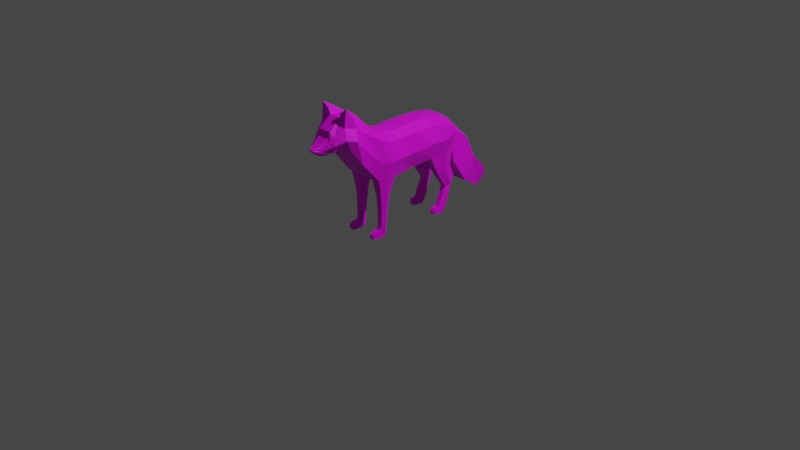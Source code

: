 # Source: ff6.blend  (saved by Blender 2.83.18; exported with 4.5.12 LTS)
import bpy
from mathutils import Matrix  # noqa: F401  (used for matrix-valued properties, if any)

bpy.ops.wm.read_factory_settings(use_empty=True)
scene = bpy.context.scene
scene.name = 'Scene'

# ---- collections
col_collection = bpy.data.collections.new('Collection'); scene.collection.children.link(col_collection)

# ---- images (referenced by path relative to the original .blend; pixels are not part of the script)
import os
ASSET_DIR = os.environ.get("B2B_ASSET_DIR", "")  # directory of the original .blend (textures are referenced by path, not embedded)
HERE = os.path.dirname(os.path.abspath(__file__))  # packed textures are extracted next to this script under _unpacked/

def load_image(name, relpath, width, height, colorspace="sRGB"):
    """Load a texture the original file referenced (path relative to the .blend, or extracted next to this script)."""
    p = next((c for c in (os.path.join(HERE, relpath), os.path.join(ASSET_DIR, relpath)) if relpath and os.path.exists(c)), "")
    if p:
        img = bpy.data.images.load(p, check_existing=True)
        img.name = name
    else:  # same state as the original file: an image datablock whose file is absent (Cycles renders it pink)
        img = bpy.data.images.new(name, width, height)
        img.source = "FILE"
        img.filepath = "//" + (relpath or name)
    img.colorspace_settings.name = colorspace
    return img
img_red_fox_palette_png = load_image('red fox palette.png', 'red fox palette.png', 1024, 1024, 'sRGB')

# ---- materials (node trees are filled in below, after node groups)
mat_material = bpy.data.materials.new('Material')
mat_material.use_transparent_shadow = False

# ---- material node trees
mat_material.use_nodes = True; mat_material.node_tree.nodes.clear()
_N = mat_material.node_tree.nodes; _L = mat_material.node_tree.links
n0 = _N.new('ShaderNodeBsdfPrincipled'); n0.name = 'Principled BSDF'; n0.location = (10, 300)
n0.distribution = 'GGX'
n0.subsurface_method = 'BURLEY'
n0.inputs[3].default_value = 1.45
n0.inputs[27].default_value = (0.0, 0.0, 0.0, 1.0)
n0.inputs[28].default_value = 1.0
n1 = _N.new('ShaderNodeOutputMaterial'); n1.name = 'Material Output'; n1.location = (300, 300)
n2 = _N.new('ShaderNodeTexImage'); n2.name = 'Image Texture'; n2.location = (-280, 280)
n2.image = img_red_fox_palette_png
_L.new(n0.outputs[0], n1.inputs[0])
_L.new(n2.outputs[0], n0.inputs[0])
n1.is_active_output = True

# ---- world
world_world = bpy.data.worlds.new('World'); scene.world = world_world
world_world.use_nodes = True; world_world.node_tree.nodes.clear()
_N = world_world.node_tree.nodes; _L = world_world.node_tree.links
n0 = _N.new('ShaderNodeOutputWorld'); n0.name = 'World Output'; n0.location = (300, 300)
n1 = _N.new('ShaderNodeBackground'); n1.name = 'Background'; n1.location = (10, 300)
n1.inputs[0].default_value = (0.05088, 0.05088, 0.05088, 1.0)
_L.new(n1.outputs[0], n0.inputs[0])
n0.is_active_output = True
world_world.color = (0.05088, 0.05088, 0.05088)
world_world.use_sun_shadow = False
world_world.sun_shadow_jitter_overblur = 0.0

# ---- cameras
cam_camera = bpy.data.cameras.new('Camera')
cam_camera.clip_end = 100.0
cam_camera.ortho_scale = 7.314

# ---- lights
light_light = bpy.data.lights.new('Light', 'POINT')
light_light.transmission_factor = 0.0
light_light.energy = 1000.0
light_light.shadow_soft_size = 0.1
light_light.shadow_maximum_resolution = 0.006
light_light.use_absolute_resolution = True

# ---- meshes
me_plane = bpy.data.meshes.new('Plane')
me_plane.from_pydata([(-1.047, -0.192, 0.0), (-0.5834, -0.2653, 6.2e-08), (-1.061, 0.004245, 0.0), (-0.5811, -0.002625, 6.183e-08), (-1.065, 0.2264, 0.0), (-0.6315, 0.2333, 0.0), (-1.042, 0.4554, 0.0), (-0.6796, 0.4302, 0.0), (-0.9698, 0.5928, 5.526e-08), (-0.8239, 0.5883, 0.0), (-1.093, -0.4211, 0.0), (-1.061, -1.1, -0.01295), (-1.297, -0.618, 7.998e-08), (-0.9412, -0.7307, 8.901e-08), (-1.32, -0.8058, 8.171e-08), (-1.021, -0.831, 9.503e-08), (-1.215, -0.9364, 7.376e-08), (-0.9956, -0.9341, 9.313e-08), (-1.155, -0.9593, 6.926e-08), (-0.9865, -0.9776, 9.243e-08), (-1.105, -1.019, 6.546e-08), (-0.9956, -1.035, 9.313e-08), (-1.074, -1.07, 6.31e-08), (-1.028, -1.081, 9.555e-08), (-1.061, -1.1, 0.0), (-1.038, -1.099, 0.0), (-0.6007, -0.4484, 0.0), (-0.9822, -0.2044, -0.2138), (-0.6081, -0.2642, -0.214), (-0.9959, -0.008063, -0.2138), (-0.6199, -0.001451, -0.1715), (-1.0, 0.2141, -0.2138), (-0.6562, 0.2344, -0.214), (-0.9776, 0.4431, -0.2404), (-0.6796, 0.4302, -0.2266), (-0.9134, 0.5434, -0.2138), (-0.7643, 0.5654, -0.2), (-1.038, -0.4334, -0.2233), (-1.04, -1.099, -0.013), (-1.215, -0.6988, -0.175), (-1.001, -0.7642, -0.1706), (-1.247, -0.8314, -0.1604), (-1.035, -0.8492, -0.1173), (-1.172, -0.9236, -0.1218), (-1.017, -0.922, -0.1029), (-1.13, -0.9642, -0.1013), (-1.011, -0.9527, -0.08309), (-1.096, -1.007, -0.07751), (-1.017, -0.9931, -0.06647), (-1.074, -1.032, -0.06829), (-1.029, -1.049, -0.05538), (-1.061, -1.09, -0.02679), (-1.04, -1.09, -0.03049), (-0.6221, -0.4503, -0.2025), (-1.034, 0.4554, -0.08857), (-0.9698, 0.5628, -0.1), (-0.9956, -0.9341, -0.04354), (-0.9865, -0.9776, -0.03918), (-0.6315, 0.2333, -0.1), (-0.5811, -0.002625, -0.07433), (-1.32, -0.8058, -0.06565), (-1.297, -0.618, -0.06565), (-1.075, -1.07, -0.03417), (-1.052, 0.004245, -0.1), (-1.057, 0.2264, -0.1), (-0.9412, -0.7307, -0.06565), (-1.021, -0.831, -0.05256), (-1.028, -1.081, -0.02663), (-1.084, -0.4211, -0.1095), (-1.038, -0.192, -0.1), (-1.105, -1.019, -0.04583), (-1.155, -0.9593, -0.0585), (-0.6007, -0.4484, -0.1), (-0.5834, -0.2653, -0.1), (-0.9956, -1.035, -0.03439), (-0.6796, 0.4302, -0.03981), (-1.215, -0.9364, -0.07227), (-0.7643, 0.5883, -0.1), (-1.199, -0.5195, 0.0), (-1.155, -0.6292, -0.1902), (-0.691, -0.569, 0.0), (-0.8452, -0.6519, -0.1999), (-0.691, -0.569, -0.1), (-1.191, -0.5195, -0.09112), (-0.4139, -0.3042, -0.1833), (-0.4118, -0.4106, -0.1833), (-0.4118, -0.4106, -0.1165), (-0.4139, -0.3042, -0.1165), (-0.09402, -0.3416, -0.178), (-0.09799, -0.4039, -0.178), (-0.09799, -0.4039, -0.122), (-0.09402, -0.3416, -0.122), (-0.02443, -0.3456, -0.178), (-6.839e-05, -0.3908, -0.1869), (0.0002212, -0.3908, -0.117), (-0.02443, -0.3456, -0.122), (-0.06719, -0.4306, -0.178), (-0.06719, -0.4306, -0.122), (-6.839e-05, -0.4499, -0.1801), (-6.838e-05, -0.4499, -0.122), (-0.07417, -0.4633, -0.178), (-0.07417, -0.4633, -0.122), (-6.839e-05, -0.5018, -0.178), (-6.838e-05, -0.5018, -0.122), (-0.05101, -0.5019, -0.178), (-0.05101, -0.5019, -0.122), (-0.03295, -0.5117, -0.178), (-0.03295, -0.5117, -0.122), (-0.4475, 0.3537, -0.1881), (-0.4695, 0.4433, -0.2142), (-0.5074, 0.5269, -0.1881), (-0.4475, 0.3537, -0.1102), (-0.4695, 0.4433, -0.09535), (-0.5074, 0.5269, -0.1102), (-0.27, 0.4735, -0.1792), (-0.2938, 0.5266, -0.2019), (-0.3666, 0.5866, -0.1792), (-0.27, 0.4735, -0.1191), (-0.2938, 0.5266, -0.1111), (-0.3666, 0.5866, -0.1191), (-0.07909, 0.3935, -0.1792), (-0.07132, 0.449, -0.2019), (-0.07618, 0.4951, -0.1792), (-0.07909, 0.3935, -0.1191), (-0.07132, 0.449, -0.1111), (-0.07618, 0.4951, -0.1191), (-0.0001795, 0.391, -0.1871), (-0.0001795, 0.4331, -0.1922), (-0.01358, 0.4635, -0.1792), (-0.0001794, 0.391, -0.1164), (-0.0001794, 0.4331, -0.1111), (-0.01358, 0.4635, -0.1191), (-0.06253, 0.3344, -0.1792), (-0.06253, 0.3344, -0.1191), (-0.0001795, 0.3533, -0.1792), (-0.0001794, 0.3533, -0.1191), (-0.034, 0.3102, -0.1707), (-0.034, 0.3102, -0.1275), (-0.0001795, 0.3244, -0.1707), (-0.0001794, 0.3244, -0.1275), (-1.321, -0.7332, -0.1762), (-1.423, -0.8106, -0.1626), (-1.375, -0.8125, -0.08388), (-1.366, -0.7143, -0.1048), (-0.2657, 0.7528, -0.1901), (-0.5006, 0.622, -0.143), (-0.7134, 0.8009, -0.1546), (-0.7035, 0.7881, 0.0), (-0.5012, 0.6225, 0.0), (-0.7904, -0.3379, -0.256), (-1.0, -0.6406, -0.2158), (-1.053, -1.1, -0.01973), (-0.867, 0.5905, -0.129), (-0.8087, -0.4419, -0.232), (-1.052, -1.089, -0.03758), (-0.0121, -0.3682, -0.1097), (-1.07, -0.3066, 0.0), (-0.9887, -0.3189, -0.2273), (-1.053, -1.029, -0.06841), (-0.5921, -0.3569, -0.2228), (-1.056, -0.9981, -0.08262), (-1.061, -0.3066, -0.0922), (-0.4129, -0.3574, -0.2025), (-0.4129, -0.3574, -0.1018), (-1.071, -0.9584, -0.114), (-0.096, -0.3727, -0.1097), (-1.095, -0.9228, -0.1487), (-1.136, -0.8403, -0.1995), (-1.108, -0.7315, -0.2238), (-0.8473, 0.5477, -0.2277), (-0.5921, -0.3569, 0.0), (-0.8286, 0.4367, -0.2673), (-0.5921, -0.3569, -0.04366), (-0.8283, 0.2243, -0.2609), (-0.8009, -0.004757, -0.241), (-0.7951, -0.2343, -0.2552), (-0.096, -0.3727, -0.1941), (-1.052, -1.1, 0.0), (-0.0121, -0.3682, -0.1941), (-0.8968, 0.5905, 0.0), (-0.4848, 0.8969, -0.1712), (-0.4848, 0.8969, 0.0), (-0.2663, 0.7532, 0.0), (-0.1159, 0.9831, -0.1336), (-0.3333, 1.047, -0.1705), (-0.3333, 1.047, 0.0), (-0.1164, 0.9836, 0.0), (-0.1639, 1.138, -0.09702), (-0.2067, 1.151, -0.1018), (-0.1994, 1.181, 0.0), (-0.1568, 1.168, 0.0), (-0.2565, -0.4026, -0.122), (-0.2565, -0.4026, -0.178), (-0.2564, -0.3223, -0.122), (-0.2564, -0.3223, -0.178), (-0.2565, -0.3624, -0.1097), (-0.2565, -0.3624, -0.1941), (-0.0001795, 0.3721, -0.1831), (-0.0001794, 0.3721, -0.1177), (-0.05834, 0.364, -0.1792), (-0.05834, 0.364, -0.1191)], [], [(175, 28, 30, 174), (174, 30, 32, 173), (173, 32, 34, 171), (171, 34, 36, 169), (149, 157, 37, 153), (150, 79, 39, 168), (168, 39, 41, 167), (167, 41, 43, 166), (166, 43, 45, 164), (164, 45, 47, 160), (160, 47, 49, 158), (158, 49, 51, 154), (151, 38, 52, 154), (55, 54, 33, 35), (57, 56, 44, 46), (59, 58, 32, 30), (60, 41, 141, 142), (62, 11, 51, 49), (64, 63, 29, 31), (66, 65, 40, 42), (38, 67, 50, 52), (161, 68, 37, 157), (71, 70, 47, 45), (16, 18, 71, 76), (63, 69, 27, 29), (159, 53, 85, 162), (74, 57, 46, 48), (36, 34, 109, 110), (60, 76, 43, 41), (54, 64, 31, 33), (56, 66, 42, 44), (73, 59, 30, 28), (83, 61, 39, 79), (70, 62, 49, 47), (152, 55, 35, 169), (82, 72, 53, 81), (67, 74, 48, 50), (58, 75, 112, 111), (76, 71, 45, 43), (7, 9, 77, 75), (23, 21, 74, 67), (80, 26, 72, 82), (55, 152, 145, 146), (20, 22, 62, 70), (78, 12, 61, 83), (1, 3, 59, 73), (17, 15, 66, 56), (6, 4, 64, 54), (14, 16, 76, 60), (5, 7, 75, 58), (21, 19, 57, 74), (170, 1, 73, 172), (2, 0, 69, 63), (18, 20, 70, 71), (156, 10, 68, 161), (25, 23, 67, 38), (15, 13, 65, 66), (4, 2, 63, 64), (22, 24, 11, 62), (12, 14, 60, 61), (3, 5, 58, 59), (19, 17, 56, 57), (8, 6, 54, 55), (177, 25, 38, 151), (10, 78, 83, 68), (13, 80, 82, 65), (65, 82, 81, 40), (68, 83, 79, 37), (153, 37, 79, 150), (192, 191, 90, 89), (172, 73, 87, 163), (73, 28, 84, 87), (53, 72, 86, 85), (165, 91, 95, 155), (195, 193, 91, 165), (193, 194, 88, 91), (196, 192, 89, 176), (155, 95, 92, 178), (91, 88, 92, 95), (176, 89, 93, 178), (94, 93, 98, 99), (98, 96, 100, 102), (93, 89, 96, 98), (90, 94, 99, 97), (89, 90, 97, 96), (103, 102, 106, 107), (99, 98, 102, 103), (97, 99, 103, 101), (96, 97, 101, 100), (104, 105, 107, 106), (101, 103, 107, 105), (100, 101, 105, 104), (102, 100, 104, 106), (110, 109, 115, 116), (112, 113, 119, 118), (32, 58, 111, 108), (75, 77, 113, 112), (77, 36, 110, 113), (34, 32, 108, 109), (119, 116, 122, 125), (117, 118, 124, 123), (111, 112, 118, 117), (113, 110, 116, 119), (108, 111, 117, 114), (109, 108, 114, 115), (122, 121, 127, 128), (124, 125, 131, 130), (114, 117, 123, 120), (115, 114, 120, 121), (118, 119, 125, 124), (116, 115, 121, 122), (129, 130, 127, 126), (130, 131, 128, 127), (123, 124, 130, 129), (125, 122, 128, 131), (198, 197, 134, 135), (121, 120, 126, 127), (134, 132, 136, 138), (197, 199, 132, 134), (199, 200, 133, 132), (200, 198, 135, 133), (136, 137, 139, 138), (135, 134, 138, 139), (133, 135, 139, 137), (132, 133, 137, 136), (143, 142, 141, 140), (41, 39, 140, 141), (39, 61, 143, 140), (61, 60, 142, 143), (88, 176, 178, 92), (94, 155, 178, 93), (194, 196, 176, 88), (191, 195, 165, 90), (90, 165, 155, 94), (72, 172, 163, 86), (0, 156, 161, 69), (26, 170, 172, 72), (28, 159, 162, 84), (69, 161, 157, 27), (175, 27, 157, 149), (180, 144, 183, 184), (8, 55, 146, 147), (152, 179, 148, 145), (147, 146, 180, 181), (27, 175, 174, 29), (29, 174, 173, 31), (31, 173, 171, 33), (33, 171, 169, 35), (159, 149, 153, 53), (81, 150, 168, 40), (40, 168, 167, 42), (42, 167, 166, 44), (44, 166, 164, 46), (46, 164, 160, 48), (48, 160, 158, 50), (50, 158, 154, 52), (11, 151, 154, 51), (77, 152, 169, 36), (9, 179, 152, 77), (24, 177, 151, 11), (53, 153, 150, 81), (28, 175, 149, 159), (146, 145, 144, 180), (145, 148, 182, 144), (185, 184, 188, 189), (181, 180, 184, 185), (144, 182, 186, 183), (190, 189, 188, 187), (184, 183, 187, 188), (183, 186, 190, 187), (86, 163, 195, 191), (84, 162, 196, 194), (162, 85, 192, 196), (87, 84, 194, 193), (163, 87, 193, 195), (85, 86, 191, 192), (123, 129, 198, 200), (120, 123, 200, 199), (126, 120, 199, 197), (129, 126, 197, 198)])
_uv = me_plane.uv_layers.new(name='UVMap')
_uv.uv.foreach_set('vector', [0.5211, 0.3651, 0.5503, 0.3638, 0.5494, 0.4062, 0.5174, 0.4019, 0.5174, 0.4019, 0.5494, 0.4062, 0.5359, 0.4427, 0.5097, 0.4372, 0.5097, 0.4372, 0.5359, 0.4427, 0.5252, 0.4653, 0.5082, 0.4668, 0.5082, 0.4668, 0.5252, 0.4653, 0.5204, 0.4848, 0.5074, 0.4836, 0.5242, 0.3501, 0.4923, 0.3458, 0.4899, 0.3249, 0.5254, 0.3341, 0.5071, 0.2944, 0.4827, 0.2883, 0.4782, 0.2758, 0.4952, 0.2758, 0.4952, 0.2758, 0.4782, 0.2758, 0.478, 0.2575, 0.4939, 0.259, 0.4939, 0.259, 0.478, 0.2575, 0.4873, 0.2426, 0.4997, 0.2445, 0.4997, 0.2445, 0.4873, 0.2426, 0.4932, 0.235, 0.5031, 0.2364, 0.5031, 0.2364, 0.4932, 0.235, 0.4983, 0.2267, 0.5049, 0.2281, 0.5049, 0.2281, 0.4983, 0.2267, 0.5016, 0.2223, 0.5051, 0.2227, 0.5051, 0.2227, 0.5016, 0.2223, 0.5038, 0.2125, 0.5051, 0.2135, 0.8637, 0.4638, 0.8672, 0.4621, 0.8673, 0.4675, 0.8641, 0.4691, 0.4762, 0.4964, 0.4651, 0.4746, 0.4886, 0.4678, 0.497, 0.4844, 0.07269, 0.3198, 0.07538, 0.3266, 0.06718, 0.3333, 0.06771, 0.3273, 0.5651, 0.4085, 0.5534, 0.4467, 0.5359, 0.4427, 0.5494, 0.4062, 0.8941, 0.2016, 0.9283, 0.2073, 0.9059, 0.2192, 0.9021, 0.2171, 0.5015, 0.215, 0.5038, 0.2102, 0.5038, 0.2125, 0.5016, 0.2223, 0.4621, 0.4368, 0.4636, 0.3995, 0.485, 0.3988, 0.4828, 0.4347, 0.08177, 0.3444, 0.09179, 0.3654, 0.06948, 0.3665, 0.06906, 0.3468, 0.06075, 0.3037, 0.06282, 0.3066, 0.06257, 0.3125, 0.06079, 0.3063, 0.4658, 0.345, 0.4686, 0.3245, 0.4899, 0.3249, 0.4923, 0.3458, 0.4862, 0.231, 0.4953, 0.2219, 0.4983, 0.2267, 0.4932, 0.235, 0.4723, 0.2295, 0.4806, 0.2234, 0.4862, 0.231, 0.479, 0.2379, 0.4636, 0.3995, 0.4667, 0.3654, 0.4892, 0.3654, 0.485, 0.3988, 0.5505, 0.3517, 0.5518, 0.3398, 0.5605, 0.3513, 0.5602, 0.3522, 0.06832, 0.3123, 0.07269, 0.3198, 0.06771, 0.3273, 0.06572, 0.3205, 0.5204, 0.4848, 0.5252, 0.4653, 0.5369, 0.4667, 0.5366, 0.4697, 0.4615, 0.2548, 0.479, 0.2379, 0.4873, 0.2426, 0.478, 0.2575, 0.4651, 0.4746, 0.4621, 0.4368, 0.4828, 0.4347, 0.4886, 0.4678, 0.07538, 0.3266, 0.08177, 0.3444, 0.06906, 0.3468, 0.06718, 0.3333, 0.5684, 0.3656, 0.5651, 0.4085, 0.5494, 0.4062, 0.5503, 0.3638, 0.4621, 0.3006, 0.4563, 0.2789, 0.4782, 0.2758, 0.4827, 0.2883, 0.4953, 0.2219, 0.5015, 0.215, 0.5016, 0.2223, 0.4983, 0.2267, 0.5029, 0.5169, 0.4762, 0.4964, 0.497, 0.4844, 0.5074, 0.4836, 0.5581, 0.3158, 0.5662, 0.3372, 0.5518, 0.3398, 0.5309, 0.3014, 0.06282, 0.3066, 0.06832, 0.3123, 0.06572, 0.3205, 0.06257, 0.3125, 0.5534, 0.4467, 0.5541, 0.479, 0.5414, 0.4685, 0.5415, 0.4651, 0.479, 0.2379, 0.4862, 0.231, 0.4932, 0.235, 0.4873, 0.2426, 0.1136, 0.5755, 0.09591, 0.602, 0.08395, 0.5884, 0.1082, 0.5725, 0.06472, 0.303, 0.07212, 0.3084, 0.06832, 0.3123, 0.06282, 0.3066, 0.1269, 0.4024, 0.1365, 0.4268, 0.1203, 0.4307, 0.1121, 0.4093, 0.4762, 0.4964, 0.5029, 0.5169, 0.5514, 0.5965, 0.5096, 0.5891, 0.491, 0.2159, 0.4987, 0.2105, 0.5015, 0.215, 0.4953, 0.2219, 0.4473, 0.3008, 0.4466, 0.2782, 0.4563, 0.2789, 0.4621, 0.3006, 0.1395, 0.4597, 0.1316, 0.5043, 0.1192, 0.502, 0.1225, 0.4592, 0.08211, 0.3231, 0.0902, 0.34, 0.08177, 0.3444, 0.07538, 0.3266, 0.4492, 0.4778, 0.4448, 0.4374, 0.4621, 0.4368, 0.4651, 0.4746, 0.453, 0.2498, 0.4723, 0.2295, 0.479, 0.2379, 0.4615, 0.2548, 0.1232, 0.544, 0.1136, 0.5755, 0.1082, 0.5725, 0.1074, 0.5402, 0.07212, 0.3084, 0.07821, 0.3162, 0.07269, 0.3198, 0.06832, 0.3123, 0.1391, 0.4432, 0.1395, 0.4597, 0.1225, 0.4592, 0.1316, 0.4439, 0.4462, 0.3985, 0.4493, 0.3644, 0.4667, 0.3654, 0.4636, 0.3995, 0.4806, 0.2234, 0.491, 0.2159, 0.4953, 0.2219, 0.4862, 0.231, 0.4498, 0.3446, 0.4497, 0.3249, 0.4686, 0.3245, 0.4658, 0.345, 0.06135, 0.3017, 0.06472, 0.303, 0.06282, 0.3066, 0.06075, 0.3037, 0.0902, 0.34, 0.1014, 0.3596, 0.09179, 0.3654, 0.08177, 0.3444, 0.4448, 0.4374, 0.4462, 0.3985, 0.4636, 0.3995, 0.4621, 0.4368, 0.4987, 0.2105, 0.5033, 0.2084, 0.5038, 0.2102, 0.5015, 0.215, 0.4466, 0.2782, 0.453, 0.2498, 0.4615, 0.2548, 0.4563, 0.2789, 0.1316, 0.5043, 0.1232, 0.544, 0.1074, 0.5402, 0.1192, 0.502, 0.07821, 0.3162, 0.08211, 0.3231, 0.07538, 0.3266, 0.07269, 0.3198, 0.4555, 0.5077, 0.4492, 0.4778, 0.4651, 0.4746, 0.4762, 0.4964, 0.8636, 0.4578, 0.8685, 0.4581, 0.8672, 0.4621, 0.8637, 0.4638, 0.4497, 0.3249, 0.4473, 0.3008, 0.4621, 0.3006, 0.4686, 0.3245, 0.1014, 0.3596, 0.1269, 0.4024, 0.1121, 0.4093, 0.09179, 0.3654, 0.09179, 0.3654, 0.1121, 0.4093, 0.08502, 0.3949, 0.06948, 0.3665, 0.4686, 0.3245, 0.4621, 0.3006, 0.4827, 0.2883, 0.4899, 0.3249, 0.5254, 0.3341, 0.4899, 0.3249, 0.4827, 0.2883, 0.5071, 0.2944, 0.9211, 0.5123, 0.9211, 0.5123, 0.9211, 0.5123, 0.9211, 0.5123, 0.5775, 0.3503, 0.5684, 0.3656, 0.5617, 0.3529, 0.5622, 0.3522, 0.5684, 0.3656, 0.5503, 0.3638, 0.5605, 0.3532, 0.5617, 0.3529, 0.5518, 0.3398, 0.5662, 0.3372, 0.5618, 0.3513, 0.5605, 0.3513, 0.9211, 0.5123, 0.9211, 0.5123, 0.9211, 0.5123, 0.9211, 0.5123, 0.9211, 0.5123, 0.9211, 0.5123, 0.9211, 0.5123, 0.9211, 0.5123, 0.9211, 0.5123, 0.9211, 0.5123, 0.9211, 0.5123, 0.9211, 0.5123, 0.9211, 0.5123, 0.9211, 0.5123, 0.9211, 0.5123, 0.9211, 0.5123, 0.9211, 0.5123, 0.9211, 0.5123, 0.9211, 0.5123, 0.9211, 0.5123, 0.9211, 0.5123, 0.9211, 0.5123, 0.9211, 0.5123, 0.9211, 0.5123, 0.9211, 0.5123, 0.9211, 0.5123, 0.9211, 0.5123, 0.9211, 0.5123, 0.9211, 0.5123, 0.9211, 0.5123, 0.9211, 0.5123, 0.9211, 0.5123, 0.9211, 0.5123, 0.9211, 0.5123, 0.9211, 0.5123, 0.9211, 0.5123, 0.9211, 0.5123, 0.9211, 0.5123, 0.9211, 0.5123, 0.9211, 0.5123, 0.9211, 0.5123, 0.9211, 0.5123, 0.9211, 0.5123, 0.9211, 0.5123, 0.9211, 0.5123, 0.9211, 0.5123, 0.9211, 0.5123, 0.9211, 0.5123, 0.9211, 0.5123, 0.9211, 0.5123, 0.9211, 0.5123, 0.9211, 0.5123, 0.9211, 0.5123, 0.9211, 0.5123, 0.9211, 0.5123, 0.9211, 0.5123, 0.9211, 0.5123, 0.9211, 0.5123, 0.9211, 0.5123, 0.9211, 0.5123, 0.9211, 0.5123, 0.9211, 0.5123, 0.9211, 0.5123, 0.9211, 0.5123, 0.9211, 0.5123, 0.9211, 0.5123, 0.9211, 0.5123, 0.9211, 0.5123, 0.9211, 0.5123, 0.9211, 0.5123, 0.9211, 0.5123, 0.9211, 0.5123, 0.9211, 0.5123, 0.9211, 0.5123, 0.9211, 0.5123, 0.9211, 0.5123, 0.9211, 0.5123, 0.9211, 0.5123, 0.9211, 0.5123, 0.9211, 0.5123, 0.8704, 0.7556, 0.8709, 0.7493, 0.8748, 0.7521, 0.8748, 0.7522, 0.8802, 0.7529, 0.8759, 0.7583, 0.8749, 0.7522, 0.8749, 0.7521, 0.5359, 0.4427, 0.5534, 0.4467, 0.5415, 0.4651, 0.5389, 0.4643, 0.5541, 0.479, 0.5299, 0.4948, 0.5393, 0.471, 0.5414, 0.4685, 0.5299, 0.4948, 0.5204, 0.4848, 0.5366, 0.4697, 0.5393, 0.471, 0.5252, 0.4653, 0.5359, 0.4427, 0.5389, 0.4643, 0.5369, 0.4667, 0.8749, 0.7522, 0.8748, 0.7522, 0.8748, 0.7521, 0.8748, 0.7521, 0.8748, 0.752, 0.8749, 0.7521, 0.8748, 0.7521, 0.8748, 0.7521, 0.8804, 0.746, 0.8802, 0.7529, 0.8749, 0.7521, 0.8748, 0.752, 0.8759, 0.7583, 0.8704, 0.7556, 0.8748, 0.7522, 0.8749, 0.7522, 0.8752, 0.7444, 0.8804, 0.746, 0.8748, 0.752, 0.8747, 0.7521, 0.8709, 0.7493, 0.8752, 0.7444, 0.8747, 0.7521, 0.8748, 0.7521, 0.8748, 0.7521, 0.8748, 0.7521, 0.8748, 0.7521, 0.8748, 0.7521, 0.8748, 0.7521, 0.8748, 0.7521, 0.8748, 0.7521, 0.8748, 0.7521, 0.8747, 0.7521, 0.8748, 0.752, 0.8748, 0.7521, 0.8748, 0.7521, 0.8748, 0.7521, 0.8747, 0.7521, 0.8748, 0.7521, 0.8748, 0.7521, 0.8749, 0.7521, 0.8749, 0.7522, 0.8748, 0.7521, 0.8748, 0.7521, 0.8748, 0.7522, 0.8748, 0.7521, 0.8748, 0.7521, 0.8748, 0.7521, 0.8748, 0.7521, 0.8748, 0.7521, 0.8748, 0.7521, 0.8748, 0.7521, 0.8748, 0.7521, 0.8748, 0.7521, 0.8748, 0.7521, 0.8748, 0.7521, 0.8748, 0.7521, 0.8748, 0.7521, 0.8748, 0.7521, 0.8748, 0.7521, 0.8748, 0.7521, 0.8748, 0.7521, 0.8748, 0.7521, 0.8748, 0.7521, 0.8748, 0.7521, 0.8748, 0.7521, 0.8748, 0.7521, 0.8748, 0.7521, 0.8748, 0.7521, 0.8748, 0.7521, 0.8748, 0.7521, 0.8748, 0.7521, 0.8748, 0.7521, 0.8748, 0.7521, 0.8748, 0.7521, 0.8748, 0.7521, 0.8748, 0.7521, 0.8748, 0.7521, 0.8748, 0.7521, 0.8748, 0.7521, 0.8748, 0.7521, 0.8748, 0.7521, 0.8748, 0.7521, 0.8748, 0.7521, 0.8748, 0.7521, 0.8748, 0.7521, 0.8748, 0.7521, 0.8748, 0.7521, 0.8748, 0.7521, 0.8748, 0.7521, 0.8748, 0.7521, 0.8748, 0.7521, 0.8748, 0.7521, 0.8748, 0.7521, 0.8748, 0.7521, 0.8748, 0.7521, 0.8748, 0.7521, 0.8748, 0.7521, 0.8748, 0.7521, 0.8748, 0.7521, 0.8748, 0.7521, 0.8748, 0.7521, 0.8748, 0.7521, 0.8748, 0.7521, 0.8993, 0.2263, 0.9021, 0.2171, 0.9059, 0.2192, 0.9115, 0.2285, 0.9283, 0.2073, 0.9286, 0.2451, 0.9115, 0.2285, 0.9059, 0.2192, 0.9286, 0.2451, 0.8835, 0.2516, 0.8993, 0.2263, 0.9115, 0.2285, 0.8835, 0.2516, 0.8941, 0.2016, 0.9021, 0.2171, 0.8993, 0.2263, 0.9211, 0.5123, 0.9211, 0.5123, 0.9211, 0.5123, 0.9211, 0.5123, 0.9211, 0.5123, 0.9211, 0.5123, 0.9211, 0.5123, 0.9211, 0.5123, 0.9211, 0.5123, 0.9211, 0.5123, 0.9211, 0.5123, 0.9211, 0.5123, 0.9211, 0.5123, 0.9211, 0.5123, 0.9211, 0.5123, 0.9211, 0.5123, 0.9211, 0.5123, 0.9211, 0.5123, 0.9211, 0.5123, 0.9211, 0.5123, 0.5662, 0.3372, 0.5775, 0.3503, 0.5622, 0.3522, 0.5618, 0.3513, 0.4493, 0.3644, 0.4498, 0.3446, 0.4658, 0.345, 0.4667, 0.3654, 0.1365, 0.4268, 0.1391, 0.4432, 0.1316, 0.4439, 0.1203, 0.4307, 0.5503, 0.3638, 0.5505, 0.3517, 0.5602, 0.3522, 0.5605, 0.3532, 0.4667, 0.3654, 0.4658, 0.345, 0.4923, 0.3458, 0.4892, 0.3654, 0.5211, 0.3651, 0.4892, 0.3654, 0.4923, 0.3458, 0.5242, 0.3501, 0.5225, 0.6282, 0.557, 0.6315, 0.5589, 0.6614, 0.5335, 0.6564, 0.4555, 0.5077, 0.4762, 0.4964, 0.5096, 0.5891, 0.4789, 0.5959, 0.5029, 0.5169, 0.5421, 0.518, 0.5706, 0.5885, 0.5514, 0.5965, 0.4789, 0.5959, 0.5096, 0.5891, 0.5225, 0.6282, 0.493, 0.6402, 0.4892, 0.3654, 0.5211, 0.3651, 0.5174, 0.4019, 0.485, 0.3988, 0.485, 0.3988, 0.5174, 0.4019, 0.5097, 0.4372, 0.4828, 0.4347, 0.4828, 0.4347, 0.5097, 0.4372, 0.5082, 0.4668, 0.4886, 0.4678, 0.4886, 0.4678, 0.5082, 0.4668, 0.5074, 0.4836, 0.497, 0.4844, 0.5505, 0.3517, 0.5242, 0.3501, 0.5254, 0.3341, 0.5518, 0.3398, 0.5309, 0.3014, 0.5071, 0.2944, 0.4952, 0.2758, 0.5154, 0.273, 0.5154, 0.273, 0.4952, 0.2758, 0.4939, 0.259, 0.515, 0.2533, 0.515, 0.2533, 0.4939, 0.259, 0.4997, 0.2445, 0.5131, 0.2398, 0.5131, 0.2398, 0.4997, 0.2445, 0.5031, 0.2364, 0.5136, 0.2338, 0.5136, 0.2338, 0.5031, 0.2364, 0.5049, 0.2281, 0.5116, 0.227, 0.5116, 0.227, 0.5049, 0.2281, 0.5051, 0.2227, 0.5085, 0.219, 0.5085, 0.219, 0.5051, 0.2227, 0.5051, 0.2135, 0.5067, 0.2128, 0.8613, 0.4622, 0.8637, 0.4638, 0.8641, 0.4691, 0.8613, 0.4669, 0.5299, 0.4948, 0.5029, 0.5169, 0.5074, 0.4836, 0.5204, 0.4848, 0.5418, 0.5085, 0.5421, 0.518, 0.5029, 0.5169, 0.5299, 0.4948, 0.8602, 0.4584, 0.8636, 0.4578, 0.8637, 0.4638, 0.8613, 0.4622, 0.5518, 0.3398, 0.5254, 0.3341, 0.5071, 0.2944, 0.5309, 0.3014, 0.5503, 0.3638, 0.5211, 0.3651, 0.5242, 0.3501, 0.5505, 0.3517, 0.5096, 0.5891, 0.5514, 0.5965, 0.557, 0.6315, 0.5225, 0.6282, 0.5514, 0.5965, 0.5706, 0.5885, 0.5854, 0.6296, 0.557, 0.6315, 0.5139, 0.6742, 0.5335, 0.6564, 0.5428, 0.6755, 0.542, 0.6914, 0.493, 0.6402, 0.5225, 0.6282, 0.5335, 0.6564, 0.5139, 0.6742, 0.557, 0.6315, 0.5854, 0.6296, 0.5743, 0.6724, 0.5589, 0.6614, 0.5497, 0.691, 0.542, 0.6914, 0.5428, 0.6755, 0.5484, 0.6762, 0.5335, 0.6564, 0.5589, 0.6614, 0.5484, 0.6762, 0.5428, 0.6755, 0.5589, 0.6614, 0.5743, 0.6724, 0.5497, 0.691, 0.5484, 0.6762, 0.9224, 0.5105, 0.9233, 0.5123, 0.9211, 0.5123, 0.9211, 0.5123, 0.9199, 0.5144, 0.9191, 0.5124, 0.9211, 0.5123, 0.9211, 0.5123, 0.9191, 0.5124, 0.9197, 0.5104, 0.9211, 0.5123, 0.9211, 0.5123, 0.9223, 0.5139, 0.9199, 0.5144, 0.9211, 0.5123, 0.9211, 0.5123, 0.9233, 0.5123, 0.9223, 0.5139, 0.9211, 0.5123, 0.9211, 0.5123, 0.9197, 0.5104, 0.9224, 0.5105, 0.9211, 0.5123, 0.9211, 0.5123, 0.8748, 0.7521, 0.8748, 0.7521, 0.8748, 0.7521, 0.8748, 0.7521, 0.8748, 0.7521, 0.8748, 0.7521, 0.8748, 0.7521, 0.8748, 0.7521, 0.8748, 0.7521, 0.8748, 0.7521, 0.8748, 0.7521, 0.8748, 0.7521, 0.8748, 0.7521, 0.8748, 0.7521, 0.8748, 0.7521, 0.8748, 0.7521])
me_plane.materials.append(mat_material)
me_plane.use_remesh_fix_poles = True
me_plane.use_remesh_preserve_attributes = False
me_plane.use_mirror_vertex_groups = False
me_plane.update()
arm_armature = bpy.data.armatures.new('Armature')  # bones are not reproduced

# ---- objects
ob_light = bpy.data.objects.new('Light', light_light)
ob_camera = bpy.data.objects.new('Camera', cam_camera)
ob_left_reference = bpy.data.objects.new('Left Reference', None)
ob_ff = bpy.data.objects.new('FF', me_plane)
ob_front_regerence = bpy.data.objects.new('Front Regerence', None)
ob_fox_rig = bpy.data.objects.new('fox_rig', arm_armature)

# ---- transforms, parenting, visibility, modifiers, constraints
ob_light.location = (4.076, 1.005, 5.904)
ob_light.rotation_euler = (0.6503, 0.05522, 1.866)
ob_light.lock_rotations_4d = False
ob_light.empty_display_type = 'ARROWS'
ob_light.color = (0.0, 0.0, 0.0, 0.0)
ob_light.lineart.crease_threshold = 0.0
ob_camera.location = (7.359, -6.926, 4.958)
ob_camera.rotation_euler = (1.109, 0.0, 0.8149)
ob_camera.lock_rotations_4d = False
ob_camera.empty_display_type = 'ARROWS'
ob_camera.color = (0.0, 0.0, 0.0, 0.0)
ob_camera.display_type = 'WIRE'
ob_camera.lineart.crease_threshold = 0.0
ob_left_reference.location = (0.0, 0.0, 1.942)
ob_left_reference.rotation_euler = (1.571, -0.0, 1.571)
ob_left_reference.empty_display_type = 'IMAGE'
ob_left_reference.empty_display_size = 5.0
ob_left_reference.use_empty_image_alpha = True
ob_left_reference.color = (1.0, 1.0, 1.0, 0.3)
ob_left_reference.lineart.crease_threshold = 0.0
ob_ff.location = (0.0, 0.0, 0.0)
ob_ff.rotation_euler = (-0.0, 1.571, 0.0)
ob_ff.lineart.crease_threshold = 0.0
_vg = ob_ff.vertex_groups.new(name='Ears')
_vg = ob_ff.vertex_groups.new(name='Nose')
_vg = ob_ff.vertex_groups.new(name='Legs')
_vg = ob_ff.vertex_groups.new(name='White parts')
_m = ob_ff.modifiers.new('Mirror', 'MIRROR')
_m.use_axis = (False, False, True)
_m.use_clip = True
ob_front_regerence.location = (0.0, 0.0, 0.7578)
ob_front_regerence.rotation_euler = (1.571, -0.04945, 0.0)
ob_front_regerence.scale = (0.5155, 0.5155, 0.5155)
ob_front_regerence.empty_display_type = 'IMAGE'
ob_front_regerence.empty_display_size = 5.0
ob_front_regerence.use_empty_image_alpha = True
ob_front_regerence.color = (1.0, 1.0, 1.0, 0.4)
ob_front_regerence.lineart.crease_threshold = 0.0
ob_fox_rig.location = (0.0, 0.0, 0.0)
ob_fox_rig.lineart.crease_threshold = 0.0

# ---- collection membership
col_collection.objects.link(ob_light)
col_collection.objects.link(ob_camera)
col_collection.objects.link(ob_left_reference)
col_collection.objects.link(ob_ff)
col_collection.objects.link(ob_front_regerence)
col_collection.objects.link(ob_fox_rig)

# ---- scene / render settings (as saved in the file)
scene.camera = ob_camera
scene.frame_start = 1; scene.frame_end = 250; scene.frame_set(2)
scene.render.engine = 'BLENDER_EEVEE_NEXT'
scene.cycles.use_denoising = False
scene.cycles.samples = 128
scene.cycles.sampling_pattern = 'TABULATED_SOBOL'
scene.cycles.use_adaptive_sampling = False
scene.cycles.use_light_tree = False
scene.view_settings.view_transform = 'Filmic'
bpy.context.view_layer.update()
